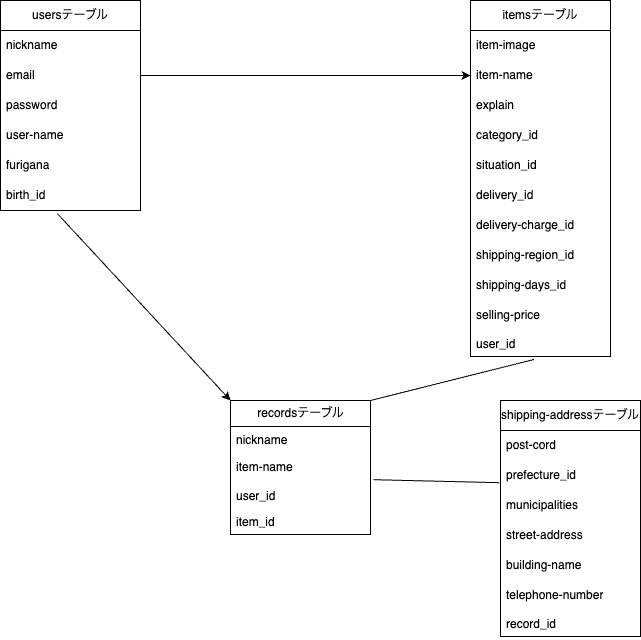

The diagram above was exported from draw.io. Its source (the exported page's mxGraphModel, read from the mxfile embedded in the PNG):
<mxGraphModel dx="331" dy="689" grid="1" gridSize="10" guides="1" tooltips="1" connect="1" arrows="1" fold="1" page="1" pageScale="1" pageWidth="827" pageHeight="1169" math="0" shadow="0">
  <root>
    <mxCell id="0" />
    <mxCell id="1" parent="0" />
    <mxCell id="3" value="usersテーブル" style="swimlane;fontStyle=0;childLayout=stackLayout;horizontal=1;startSize=30;horizontalStack=0;resizeParent=1;resizeParentMax=0;resizeLast=0;collapsible=1;marginBottom=0;whiteSpace=wrap;html=1;" parent="1" vertex="1">
      <mxGeometry x="80" y="160" width="140" height="210" as="geometry" />
    </mxCell>
    <mxCell id="5" value="nickname" style="text;strokeColor=none;fillColor=none;align=left;verticalAlign=middle;spacingLeft=4;spacingRight=4;overflow=hidden;points=[[0,0.5],[1,0.5]];portConstraint=eastwest;rotatable=0;whiteSpace=wrap;html=1;" parent="3" vertex="1">
      <mxGeometry y="30" width="140" height="30" as="geometry" />
    </mxCell>
    <mxCell id="6" value="email" style="text;strokeColor=none;fillColor=none;align=left;verticalAlign=middle;spacingLeft=4;spacingRight=4;overflow=hidden;points=[[0,0.5],[1,0.5]];portConstraint=eastwest;rotatable=0;whiteSpace=wrap;html=1;" parent="3" vertex="1">
      <mxGeometry y="60" width="140" height="30" as="geometry" />
    </mxCell>
    <mxCell id="12" value="password" style="text;strokeColor=none;fillColor=none;align=left;verticalAlign=middle;spacingLeft=4;spacingRight=4;overflow=hidden;points=[[0,0.5],[1,0.5]];portConstraint=eastwest;rotatable=0;whiteSpace=wrap;html=1;" parent="3" vertex="1">
      <mxGeometry y="90" width="140" height="30" as="geometry" />
    </mxCell>
    <mxCell id="13" value="user-name" style="text;strokeColor=none;fillColor=none;align=left;verticalAlign=middle;spacingLeft=4;spacingRight=4;overflow=hidden;points=[[0,0.5],[1,0.5]];portConstraint=eastwest;rotatable=0;whiteSpace=wrap;html=1;" parent="3" vertex="1">
      <mxGeometry y="120" width="140" height="30" as="geometry" />
    </mxCell>
    <mxCell id="15" value="furigana" style="text;strokeColor=none;fillColor=none;align=left;verticalAlign=middle;spacingLeft=4;spacingRight=4;overflow=hidden;points=[[0,0.5],[1,0.5]];portConstraint=eastwest;rotatable=0;whiteSpace=wrap;html=1;" parent="3" vertex="1">
      <mxGeometry y="150" width="140" height="30" as="geometry" />
    </mxCell>
    <mxCell id="16" value="birth_id" style="text;strokeColor=none;fillColor=none;align=left;verticalAlign=middle;spacingLeft=4;spacingRight=4;overflow=hidden;points=[[0,0.5],[1,0.5]];portConstraint=eastwest;rotatable=0;whiteSpace=wrap;html=1;" parent="3" vertex="1">
      <mxGeometry y="180" width="140" height="30" as="geometry" />
    </mxCell>
    <mxCell id="7" value="itemsテーブル" style="swimlane;fontStyle=0;childLayout=stackLayout;horizontal=1;startSize=30;horizontalStack=0;resizeParent=1;resizeParentMax=0;resizeLast=0;collapsible=1;marginBottom=0;whiteSpace=wrap;html=1;" parent="1" vertex="1">
      <mxGeometry x="550" y="160" width="140" height="356" as="geometry" />
    </mxCell>
    <mxCell id="8" value="item-image" style="text;strokeColor=none;fillColor=none;align=left;verticalAlign=middle;spacingLeft=4;spacingRight=4;overflow=hidden;points=[[0,0.5],[1,0.5]];portConstraint=eastwest;rotatable=0;whiteSpace=wrap;html=1;" parent="7" vertex="1">
      <mxGeometry y="30" width="140" height="30" as="geometry" />
    </mxCell>
    <mxCell id="9" value="item-name" style="text;strokeColor=none;fillColor=none;align=left;verticalAlign=middle;spacingLeft=4;spacingRight=4;overflow=hidden;points=[[0,0.5],[1,0.5]];portConstraint=eastwest;rotatable=0;whiteSpace=wrap;html=1;" parent="7" vertex="1">
      <mxGeometry y="60" width="140" height="30" as="geometry" />
    </mxCell>
    <mxCell id="10" value="explain" style="text;strokeColor=none;fillColor=none;align=left;verticalAlign=middle;spacingLeft=4;spacingRight=4;overflow=hidden;points=[[0,0.5],[1,0.5]];portConstraint=eastwest;rotatable=0;whiteSpace=wrap;html=1;" parent="7" vertex="1">
      <mxGeometry y="90" width="140" height="30" as="geometry" />
    </mxCell>
    <mxCell id="19" value="category_id" style="text;strokeColor=none;fillColor=none;align=left;verticalAlign=middle;spacingLeft=4;spacingRight=4;overflow=hidden;points=[[0,0.5],[1,0.5]];portConstraint=eastwest;rotatable=0;whiteSpace=wrap;html=1;" parent="7" vertex="1">
      <mxGeometry y="120" width="140" height="30" as="geometry" />
    </mxCell>
    <mxCell id="25" value="situation_id" style="text;strokeColor=none;fillColor=none;align=left;verticalAlign=middle;spacingLeft=4;spacingRight=4;overflow=hidden;points=[[0,0.5],[1,0.5]];portConstraint=eastwest;rotatable=0;whiteSpace=wrap;html=1;" parent="7" vertex="1">
      <mxGeometry y="150" width="140" height="30" as="geometry" />
    </mxCell>
    <mxCell id="21" value="delivery_id" style="text;strokeColor=none;fillColor=none;align=left;verticalAlign=middle;spacingLeft=4;spacingRight=4;overflow=hidden;points=[[0,0.5],[1,0.5]];portConstraint=eastwest;rotatable=0;whiteSpace=wrap;html=1;" parent="7" vertex="1">
      <mxGeometry y="180" width="140" height="30" as="geometry" />
    </mxCell>
    <mxCell id="20" value="delivery-charge_id" style="text;strokeColor=none;fillColor=none;align=left;verticalAlign=middle;spacingLeft=4;spacingRight=4;overflow=hidden;points=[[0,0.5],[1,0.5]];portConstraint=eastwest;rotatable=0;whiteSpace=wrap;html=1;" parent="7" vertex="1">
      <mxGeometry y="210" width="140" height="30" as="geometry" />
    </mxCell>
    <mxCell id="23" value="shipping-region_id" style="text;strokeColor=none;fillColor=none;align=left;verticalAlign=middle;spacingLeft=4;spacingRight=4;overflow=hidden;points=[[0,0.5],[1,0.5]];portConstraint=eastwest;rotatable=0;whiteSpace=wrap;html=1;" parent="7" vertex="1">
      <mxGeometry y="240" width="140" height="30" as="geometry" />
    </mxCell>
    <mxCell id="24" value="shipping-days_id" style="text;strokeColor=none;fillColor=none;align=left;verticalAlign=middle;spacingLeft=4;spacingRight=4;overflow=hidden;points=[[0,0.5],[1,0.5]];portConstraint=eastwest;rotatable=0;whiteSpace=wrap;html=1;" parent="7" vertex="1">
      <mxGeometry y="270" width="140" height="30" as="geometry" />
    </mxCell>
    <mxCell id="22" value="selling-price" style="text;strokeColor=none;fillColor=none;align=left;verticalAlign=middle;spacingLeft=4;spacingRight=4;overflow=hidden;points=[[0,0.5],[1,0.5]];portConstraint=eastwest;rotatable=0;whiteSpace=wrap;html=1;" parent="7" vertex="1">
      <mxGeometry y="300" width="140" height="30" as="geometry" />
    </mxCell>
    <mxCell id="45" value="user_id" style="text;strokeColor=none;fillColor=none;align=left;verticalAlign=top;spacingLeft=4;spacingRight=4;overflow=hidden;rotatable=0;points=[[0,0.5],[1,0.5]];portConstraint=eastwest;whiteSpace=wrap;html=1;" vertex="1" parent="7">
      <mxGeometry y="330" width="140" height="26" as="geometry" />
    </mxCell>
    <mxCell id="26" value="" style="endArrow=classic;html=1;exitX=1;exitY=0.5;exitDx=0;exitDy=0;entryX=0;entryY=0.5;entryDx=0;entryDy=0;" parent="1" source="6" target="9" edge="1">
      <mxGeometry width="50" height="50" relative="1" as="geometry">
        <mxPoint x="530" y="420" as="sourcePoint" />
        <mxPoint x="580" y="370" as="targetPoint" />
        <Array as="points" />
      </mxGeometry>
    </mxCell>
    <mxCell id="27" value="shipping-addressテーブル" style="swimlane;fontStyle=0;childLayout=stackLayout;horizontal=1;startSize=30;horizontalStack=0;resizeParent=1;resizeParentMax=0;resizeLast=0;collapsible=1;marginBottom=0;whiteSpace=wrap;html=1;" parent="1" vertex="1">
      <mxGeometry x="580" y="560" width="140" height="236" as="geometry" />
    </mxCell>
    <mxCell id="28" value="post-cord" style="text;strokeColor=none;fillColor=none;align=left;verticalAlign=middle;spacingLeft=4;spacingRight=4;overflow=hidden;points=[[0,0.5],[1,0.5]];portConstraint=eastwest;rotatable=0;whiteSpace=wrap;html=1;" parent="27" vertex="1">
      <mxGeometry y="30" width="140" height="30" as="geometry" />
    </mxCell>
    <mxCell id="29" value="prefecture_id" style="text;strokeColor=none;fillColor=none;align=left;verticalAlign=middle;spacingLeft=4;spacingRight=4;overflow=hidden;points=[[0,0.5],[1,0.5]];portConstraint=eastwest;rotatable=0;whiteSpace=wrap;html=1;" parent="27" vertex="1">
      <mxGeometry y="60" width="140" height="30" as="geometry" />
    </mxCell>
    <mxCell id="30" value="municipalities" style="text;strokeColor=none;fillColor=none;align=left;verticalAlign=middle;spacingLeft=4;spacingRight=4;overflow=hidden;points=[[0,0.5],[1,0.5]];portConstraint=eastwest;rotatable=0;whiteSpace=wrap;html=1;" parent="27" vertex="1">
      <mxGeometry y="90" width="140" height="30" as="geometry" />
    </mxCell>
    <mxCell id="34" value="street-address" style="text;strokeColor=none;fillColor=none;align=left;verticalAlign=middle;spacingLeft=4;spacingRight=4;overflow=hidden;points=[[0,0.5],[1,0.5]];portConstraint=eastwest;rotatable=0;whiteSpace=wrap;html=1;" parent="27" vertex="1">
      <mxGeometry y="120" width="140" height="30" as="geometry" />
    </mxCell>
    <mxCell id="32" value="building-name" style="text;strokeColor=none;fillColor=none;align=left;verticalAlign=middle;spacingLeft=4;spacingRight=4;overflow=hidden;points=[[0,0.5],[1,0.5]];portConstraint=eastwest;rotatable=0;whiteSpace=wrap;html=1;" parent="27" vertex="1">
      <mxGeometry y="150" width="140" height="30" as="geometry" />
    </mxCell>
    <mxCell id="33" value="telephone-number" style="text;strokeColor=none;fillColor=none;align=left;verticalAlign=middle;spacingLeft=4;spacingRight=4;overflow=hidden;points=[[0,0.5],[1,0.5]];portConstraint=eastwest;rotatable=0;whiteSpace=wrap;html=1;" parent="27" vertex="1">
      <mxGeometry y="180" width="140" height="30" as="geometry" />
    </mxCell>
    <mxCell id="48" value="record_id" style="text;strokeColor=none;fillColor=none;align=left;verticalAlign=top;spacingLeft=4;spacingRight=4;overflow=hidden;rotatable=0;points=[[0,0.5],[1,0.5]];portConstraint=eastwest;whiteSpace=wrap;html=1;" vertex="1" parent="27">
      <mxGeometry y="210" width="140" height="26" as="geometry" />
    </mxCell>
    <mxCell id="38" value="recordsテーブル" style="swimlane;fontStyle=0;childLayout=stackLayout;horizontal=1;startSize=26;fillColor=none;horizontalStack=0;resizeParent=1;resizeParentMax=0;resizeLast=0;collapsible=1;marginBottom=0;html=1;" parent="1" vertex="1">
      <mxGeometry x="310" y="560" width="140" height="134" as="geometry" />
    </mxCell>
    <mxCell id="39" value="nickname" style="text;strokeColor=none;fillColor=none;align=left;verticalAlign=top;spacingLeft=4;spacingRight=4;overflow=hidden;rotatable=0;points=[[0,0.5],[1,0.5]];portConstraint=eastwest;whiteSpace=wrap;html=1;" parent="38" vertex="1">
      <mxGeometry y="26" width="140" height="26" as="geometry" />
    </mxCell>
    <mxCell id="42" value="item-name" style="text;strokeColor=none;fillColor=none;align=left;verticalAlign=middle;spacingLeft=4;spacingRight=4;overflow=hidden;points=[[0,0.5],[1,0.5]];portConstraint=eastwest;rotatable=0;whiteSpace=wrap;html=1;" parent="38" vertex="1">
      <mxGeometry y="52" width="140" height="30" as="geometry" />
    </mxCell>
    <mxCell id="53" value="user_id" style="text;strokeColor=none;fillColor=none;align=left;verticalAlign=top;spacingLeft=4;spacingRight=4;overflow=hidden;rotatable=0;points=[[0,0.5],[1,0.5]];portConstraint=eastwest;whiteSpace=wrap;html=1;" vertex="1" parent="38">
      <mxGeometry y="82" width="140" height="26" as="geometry" />
    </mxCell>
    <mxCell id="54" value="item_id" style="text;strokeColor=none;fillColor=none;align=left;verticalAlign=top;spacingLeft=4;spacingRight=4;overflow=hidden;rotatable=0;points=[[0,0.5],[1,0.5]];portConstraint=eastwest;whiteSpace=wrap;html=1;" vertex="1" parent="38">
      <mxGeometry y="108" width="140" height="26" as="geometry" />
    </mxCell>
    <mxCell id="43" value="" style="endArrow=none;html=1;entryX=0.453;entryY=1.115;entryDx=0;entryDy=0;entryPerimeter=0;exitX=1;exitY=0;exitDx=0;exitDy=0;" parent="1" source="38" target="45" edge="1">
      <mxGeometry width="50" height="50" relative="1" as="geometry">
        <mxPoint x="540" y="660" as="sourcePoint" />
        <mxPoint x="602.36" y="551.8" as="targetPoint" />
      </mxGeometry>
    </mxCell>
    <mxCell id="55" value="" style="endArrow=none;html=1;exitX=1.021;exitY=-0.108;exitDx=0;exitDy=0;exitPerimeter=0;entryX=-0.007;entryY=0.74;entryDx=0;entryDy=0;entryPerimeter=0;" edge="1" parent="1" source="53" target="29">
      <mxGeometry width="50" height="50" relative="1" as="geometry">
        <mxPoint x="460" y="570" as="sourcePoint" />
        <mxPoint x="570" y="640" as="targetPoint" />
      </mxGeometry>
    </mxCell>
    <mxCell id="56" value="" style="endArrow=classic;html=1;exitX=0.407;exitY=1.107;exitDx=0;exitDy=0;exitPerimeter=0;entryX=0;entryY=0;entryDx=0;entryDy=0;" edge="1" parent="1" source="16" target="38">
      <mxGeometry width="50" height="50" relative="1" as="geometry">
        <mxPoint x="450" y="510" as="sourcePoint" />
        <mxPoint x="500" y="460" as="targetPoint" />
      </mxGeometry>
    </mxCell>
  </root>
</mxGraphModel>